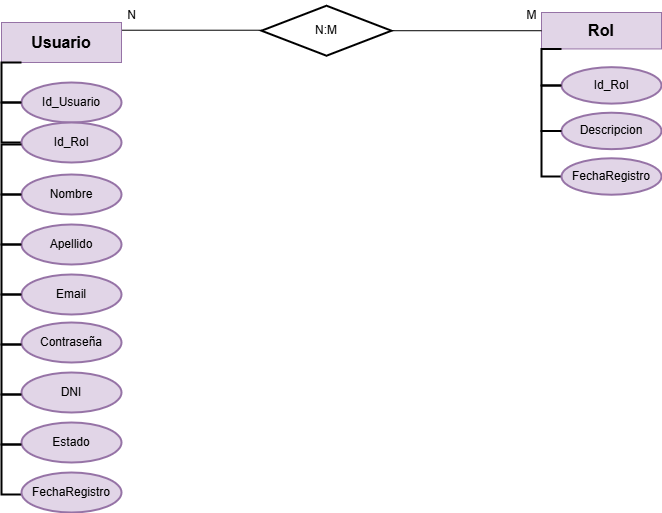

The diagram above was exported from draw.io. Its source (the exported page's mxGraphModel, read from the mxfile embedded in the PNG):
<mxGraphModel dx="748" dy="1546" grid="1" gridSize="10" guides="1" tooltips="1" connect="1" arrows="1" fold="1" page="1" pageScale="1" pageWidth="827" pageHeight="1169" math="0" shadow="0">
  <root>
    <mxCell id="WIyWlLk6GJQsqaUBKTNV-0" />
    <mxCell id="WIyWlLk6GJQsqaUBKTNV-1" parent="WIyWlLk6GJQsqaUBKTNV-0" />
    <mxCell id="-SJ1AzNQPwwD_6voPImJ-27" value="" style="group" connectable="0" vertex="1" parent="WIyWlLk6GJQsqaUBKTNV-1">
      <mxGeometry x="810" y="-1110" width="120" height="182.22222222222229" as="geometry" />
    </mxCell>
    <mxCell id="-SJ1AzNQPwwD_6voPImJ-28" value="&lt;span style=&quot;font-size: 16px;&quot;&gt;&lt;b&gt;Rol&lt;/b&gt;&lt;/span&gt;" style="rounded=0;whiteSpace=wrap;html=1;align=center;fillColor=#e1d5e7;strokeColor=#9673a6;" vertex="1" parent="-SJ1AzNQPwwD_6voPImJ-27">
      <mxGeometry width="120" height="36.44444444444444" as="geometry" />
    </mxCell>
    <mxCell id="-SJ1AzNQPwwD_6voPImJ-29" value="" style="strokeWidth=2;html=1;shape=mxgraph.flowchart.annotation_1;align=left;pointerEvents=1;rotation=0;" vertex="1" parent="-SJ1AzNQPwwD_6voPImJ-27">
      <mxGeometry y="36.44444444444434" width="20" height="36.44444444444444" as="geometry" />
    </mxCell>
    <mxCell id="-SJ1AzNQPwwD_6voPImJ-30" value="Id_Rol" style="strokeWidth=2;html=1;shape=mxgraph.flowchart.start_1;whiteSpace=wrap;fillColor=#e1d5e7;strokeColor=#9673a6;" vertex="1" parent="-SJ1AzNQPwwD_6voPImJ-27">
      <mxGeometry x="20" y="54.66666666666674" width="100" height="36.44444444444444" as="geometry" />
    </mxCell>
    <mxCell id="-SJ1AzNQPwwD_6voPImJ-31" value="" style="strokeWidth=2;html=1;shape=mxgraph.flowchart.annotation_1;align=left;pointerEvents=1;" vertex="1" parent="-SJ1AzNQPwwD_6voPImJ-27">
      <mxGeometry y="72.88888888888891" width="20" height="45.55555555555556" as="geometry" />
    </mxCell>
    <mxCell id="-SJ1AzNQPwwD_6voPImJ-32" value="Descripcion" style="strokeWidth=2;html=1;shape=mxgraph.flowchart.start_1;whiteSpace=wrap;fillColor=#e1d5e7;strokeColor=#9673a6;" vertex="1" parent="-SJ1AzNQPwwD_6voPImJ-27">
      <mxGeometry x="20" y="100.22222222222217" width="100" height="36.44444444444444" as="geometry" />
    </mxCell>
    <mxCell id="-SJ1AzNQPwwD_6voPImJ-33" value="" style="strokeWidth=2;html=1;shape=mxgraph.flowchart.annotation_1;align=left;pointerEvents=1;" vertex="1" parent="-SJ1AzNQPwwD_6voPImJ-27">
      <mxGeometry y="118.44444444444434" width="20" height="45.55555555555556" as="geometry" />
    </mxCell>
    <mxCell id="-SJ1AzNQPwwD_6voPImJ-34" value="FechaRegistro" style="strokeWidth=2;html=1;shape=mxgraph.flowchart.start_1;whiteSpace=wrap;fillColor=#e1d5e7;strokeColor=#9673a6;" vertex="1" parent="-SJ1AzNQPwwD_6voPImJ-27">
      <mxGeometry x="20" y="145.77777777777783" width="100" height="36.44444444444444" as="geometry" />
    </mxCell>
    <mxCell id="-SJ1AzNQPwwD_6voPImJ-40" value="N:M" style="strokeWidth=2;html=1;shape=mxgraph.flowchart.decision;whiteSpace=wrap;" vertex="1" parent="WIyWlLk6GJQsqaUBKTNV-1">
      <mxGeometry x="530" y="-1116.78" width="130" height="50" as="geometry" />
    </mxCell>
    <mxCell id="-SJ1AzNQPwwD_6voPImJ-42" value="" style="endArrow=none;html=1;rounded=0;exitX=1;exitY=0.5;exitDx=0;exitDy=0;exitPerimeter=0;entryX=0;entryY=0.5;entryDx=0;entryDy=0;" edge="1" parent="WIyWlLk6GJQsqaUBKTNV-1" source="-SJ1AzNQPwwD_6voPImJ-40" target="-SJ1AzNQPwwD_6voPImJ-28">
      <mxGeometry width="50" height="50" relative="1" as="geometry">
        <mxPoint x="570" y="-910" as="sourcePoint" />
        <mxPoint x="770" y="-1080" as="targetPoint" />
      </mxGeometry>
    </mxCell>
    <mxCell id="-SJ1AzNQPwwD_6voPImJ-43" value="" style="endArrow=none;html=1;rounded=0;exitX=1;exitY=0.5;exitDx=0;exitDy=0;exitPerimeter=0;entryX=0;entryY=0.5;entryDx=0;entryDy=0;" edge="1" parent="WIyWlLk6GJQsqaUBKTNV-1">
      <mxGeometry width="50" height="50" relative="1" as="geometry">
        <mxPoint x="380" y="-1092.28" as="sourcePoint" />
        <mxPoint x="530" y="-1092.28" as="targetPoint" />
      </mxGeometry>
    </mxCell>
    <mxCell id="-SJ1AzNQPwwD_6voPImJ-1" value="&lt;span style=&quot;font-size: 16px;&quot;&gt;&lt;b&gt;Usuario&lt;/b&gt;&lt;/span&gt;" style="rounded=0;whiteSpace=wrap;html=1;align=center;fillColor=#e1d5e7;strokeColor=#9673a6;" vertex="1" parent="WIyWlLk6GJQsqaUBKTNV-1">
      <mxGeometry x="270" y="-1100" width="120" height="40" as="geometry" />
    </mxCell>
    <mxCell id="-SJ1AzNQPwwD_6voPImJ-2" value="" style="strokeWidth=2;html=1;shape=mxgraph.flowchart.annotation_1;align=left;pointerEvents=1;rotation=0;" vertex="1" parent="WIyWlLk6GJQsqaUBKTNV-1">
      <mxGeometry x="270" y="-1060" width="20" height="40" as="geometry" />
    </mxCell>
    <mxCell id="-SJ1AzNQPwwD_6voPImJ-3" value="Id_Usuario" style="strokeWidth=2;html=1;shape=mxgraph.flowchart.start_1;whiteSpace=wrap;fillColor=#e1d5e7;strokeColor=#9673a6;" vertex="1" parent="WIyWlLk6GJQsqaUBKTNV-1">
      <mxGeometry x="290" y="-1040" width="100" height="40" as="geometry" />
    </mxCell>
    <mxCell id="-SJ1AzNQPwwD_6voPImJ-23" value="" style="strokeWidth=2;html=1;shape=mxgraph.flowchart.annotation_1;align=left;pointerEvents=1;rotation=0;" vertex="1" parent="WIyWlLk6GJQsqaUBKTNV-1">
      <mxGeometry x="270" y="-1020" width="20" height="40" as="geometry" />
    </mxCell>
    <mxCell id="-SJ1AzNQPwwD_6voPImJ-24" value="Id_Rol" style="strokeWidth=2;html=1;shape=mxgraph.flowchart.start_1;whiteSpace=wrap;fillColor=#e1d5e7;strokeColor=#9673a6;" vertex="1" parent="WIyWlLk6GJQsqaUBKTNV-1">
      <mxGeometry x="290" y="-1000" width="100" height="40" as="geometry" />
    </mxCell>
    <mxCell id="-SJ1AzNQPwwD_6voPImJ-4" value="" style="strokeWidth=2;html=1;shape=mxgraph.flowchart.annotation_1;align=left;pointerEvents=1;" vertex="1" parent="WIyWlLk6GJQsqaUBKTNV-1">
      <mxGeometry x="270" y="-978" width="20" height="50" as="geometry" />
    </mxCell>
    <mxCell id="-SJ1AzNQPwwD_6voPImJ-5" value="Nombre" style="strokeWidth=2;html=1;shape=mxgraph.flowchart.start_1;whiteSpace=wrap;fillColor=#e1d5e7;strokeColor=#9673a6;" vertex="1" parent="WIyWlLk6GJQsqaUBKTNV-1">
      <mxGeometry x="290" y="-948" width="100" height="40" as="geometry" />
    </mxCell>
    <mxCell id="-SJ1AzNQPwwD_6voPImJ-6" value="" style="strokeWidth=2;html=1;shape=mxgraph.flowchart.annotation_1;align=left;pointerEvents=1;" vertex="1" parent="WIyWlLk6GJQsqaUBKTNV-1">
      <mxGeometry x="270" y="-928" width="20" height="50" as="geometry" />
    </mxCell>
    <mxCell id="-SJ1AzNQPwwD_6voPImJ-7" value="Apellido" style="strokeWidth=2;html=1;shape=mxgraph.flowchart.start_1;whiteSpace=wrap;fillColor=#e1d5e7;strokeColor=#9673a6;" vertex="1" parent="WIyWlLk6GJQsqaUBKTNV-1">
      <mxGeometry x="290" y="-898" width="100" height="40" as="geometry" />
    </mxCell>
    <mxCell id="-SJ1AzNQPwwD_6voPImJ-8" value="" style="strokeWidth=2;html=1;shape=mxgraph.flowchart.annotation_1;align=left;pointerEvents=1;" vertex="1" parent="WIyWlLk6GJQsqaUBKTNV-1">
      <mxGeometry x="270" y="-878" width="20" height="50" as="geometry" />
    </mxCell>
    <mxCell id="-SJ1AzNQPwwD_6voPImJ-9" value="Email" style="strokeWidth=2;html=1;shape=mxgraph.flowchart.start_1;whiteSpace=wrap;fillColor=#e1d5e7;strokeColor=#9673a6;" vertex="1" parent="WIyWlLk6GJQsqaUBKTNV-1">
      <mxGeometry x="290" y="-848" width="100" height="40" as="geometry" />
    </mxCell>
    <mxCell id="-SJ1AzNQPwwD_6voPImJ-18" value="" style="strokeWidth=2;html=1;shape=mxgraph.flowchart.annotation_1;align=left;pointerEvents=1;" vertex="1" parent="WIyWlLk6GJQsqaUBKTNV-1">
      <mxGeometry x="270" y="-828" width="20" height="50" as="geometry" />
    </mxCell>
    <mxCell id="-SJ1AzNQPwwD_6voPImJ-19" value="Contraseña" style="strokeWidth=2;html=1;shape=mxgraph.flowchart.start_1;whiteSpace=wrap;fillColor=#e1d5e7;strokeColor=#9673a6;" vertex="1" parent="WIyWlLk6GJQsqaUBKTNV-1">
      <mxGeometry x="290" y="-800" width="100" height="40" as="geometry" />
    </mxCell>
    <mxCell id="-SJ1AzNQPwwD_6voPImJ-20" value="" style="strokeWidth=2;html=1;shape=mxgraph.flowchart.annotation_1;align=left;pointerEvents=1;" vertex="1" parent="WIyWlLk6GJQsqaUBKTNV-1">
      <mxGeometry x="270" y="-778" width="20" height="50" as="geometry" />
    </mxCell>
    <mxCell id="-SJ1AzNQPwwD_6voPImJ-11" value="DNI" style="strokeWidth=2;html=1;shape=mxgraph.flowchart.start_1;whiteSpace=wrap;fillColor=#e1d5e7;strokeColor=#9673a6;" vertex="1" parent="WIyWlLk6GJQsqaUBKTNV-1">
      <mxGeometry x="290" y="-750" width="100" height="40" as="geometry" />
    </mxCell>
    <mxCell id="-SJ1AzNQPwwD_6voPImJ-14" value="" style="strokeWidth=2;html=1;shape=mxgraph.flowchart.annotation_1;align=left;pointerEvents=1;" vertex="1" parent="WIyWlLk6GJQsqaUBKTNV-1">
      <mxGeometry x="270" y="-728" width="20" height="50" as="geometry" />
    </mxCell>
    <mxCell id="-SJ1AzNQPwwD_6voPImJ-15" value="Estado" style="strokeWidth=2;html=1;shape=mxgraph.flowchart.start_1;whiteSpace=wrap;fillColor=#e1d5e7;strokeColor=#9673a6;" vertex="1" parent="WIyWlLk6GJQsqaUBKTNV-1">
      <mxGeometry x="290" y="-700" width="100" height="40" as="geometry" />
    </mxCell>
    <mxCell id="-SJ1AzNQPwwD_6voPImJ-16" value="" style="strokeWidth=2;html=1;shape=mxgraph.flowchart.annotation_1;align=left;pointerEvents=1;" vertex="1" parent="WIyWlLk6GJQsqaUBKTNV-1">
      <mxGeometry x="270" y="-678" width="20" height="50" as="geometry" />
    </mxCell>
    <mxCell id="-SJ1AzNQPwwD_6voPImJ-17" value="FechaRegistro" style="strokeWidth=2;html=1;shape=mxgraph.flowchart.start_1;whiteSpace=wrap;fillColor=#e1d5e7;strokeColor=#9673a6;" vertex="1" parent="WIyWlLk6GJQsqaUBKTNV-1">
      <mxGeometry x="290" y="-650" width="100" height="40" as="geometry" />
    </mxCell>
    <mxCell id="-SJ1AzNQPwwD_6voPImJ-44" value="N" style="text;html=1;align=center;verticalAlign=middle;resizable=0;points=[];autosize=1;strokeColor=none;fillColor=none;" vertex="1" parent="WIyWlLk6GJQsqaUBKTNV-1">
      <mxGeometry x="385" y="-1122" width="30" height="30" as="geometry" />
    </mxCell>
    <mxCell id="-SJ1AzNQPwwD_6voPImJ-45" value="M" style="text;html=1;align=center;verticalAlign=middle;resizable=0;points=[];autosize=1;strokeColor=none;fillColor=none;" vertex="1" parent="WIyWlLk6GJQsqaUBKTNV-1">
      <mxGeometry x="785" y="-1122" width="30" height="30" as="geometry" />
    </mxCell>
  </root>
</mxGraphModel>